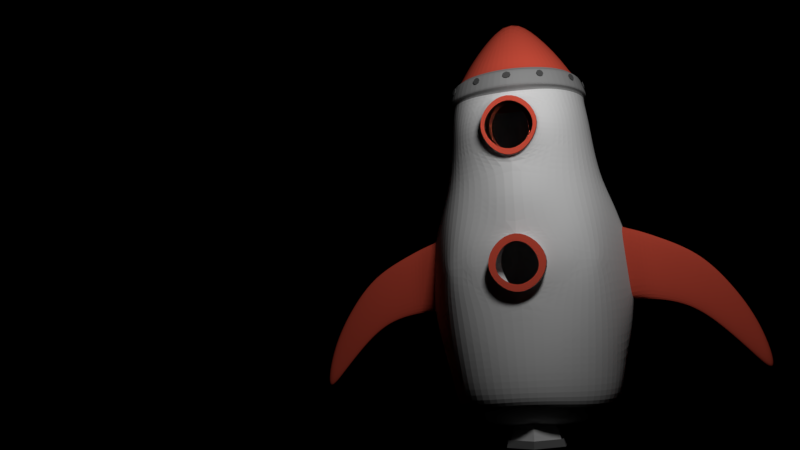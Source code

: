 # Source: Rocket.blend  (saved by Blender 2.78.0; exported with 4.5.12 LTS)
import bpy
from mathutils import Matrix  # noqa: F401  (used for matrix-valued properties, if any)

bpy.ops.wm.read_factory_settings(use_empty=True)
scene = bpy.context.scene
scene.name = 'Scene'

# ---- collections
col_collection_1 = bpy.data.collections.new('Collection 1'); scene.collection.children.link(col_collection_1)

# ---- materials (node trees are filled in below, after node groups)
mat_material_005 = bpy.data.materials.new('Material.005')
mat_material_005.alpha_threshold = 0.0
mat_material_005.roughness = 0.5
mat_material_006 = bpy.data.materials.new('Material.006')
mat_material_006.alpha_threshold = 0.0
mat_material_006.roughness = 0.5
mat_material_007 = bpy.data.materials.new('Material.007')
mat_material_007.alpha_threshold = 0.0
mat_material_007.roughness = 0.5
mat_material_001 = bpy.data.materials.new('Material.001')
mat_material_001.alpha_threshold = 0.0
mat_material_001.roughness = 0.5
mat_material_002 = bpy.data.materials.new('Material.002')
mat_material_002.alpha_threshold = 0.0
mat_material_002.roughness = 0.5
mat_material = bpy.data.materials.new('Material')
mat_material.alpha_threshold = 0.0
mat_material.roughness = 0.5
mat_material_003 = bpy.data.materials.new('Material.003')
mat_material_003.alpha_threshold = 0.0
mat_material_003.roughness = 0.5

# ---- material node trees
mat_material_005.use_nodes = True; mat_material_005.node_tree.nodes.clear()
_N = mat_material_005.node_tree.nodes; _L = mat_material_005.node_tree.links
n0 = _N.new('ShaderNodeOutputMaterial'); n0.name = 'Material Output'; n0.location = (300, 300)
n1 = _N.new('ShaderNodeBsdfDiffuse'); n1.name = 'Diffuse BSDF'; n1.location = (10, 300)
_L.new(n1.outputs[0], n0.inputs[0])
n0.is_active_output = True
mat_material_006.use_nodes = True; mat_material_006.node_tree.nodes.clear()
_N = mat_material_006.node_tree.nodes; _L = mat_material_006.node_tree.links
n0 = _N.new('ShaderNodeOutputMaterial'); n0.name = 'Material Output'; n0.location = (300, 300)
n1 = _N.new('ShaderNodeBsdfDiffuse'); n1.name = 'Diffuse BSDF'; n1.location = (10, 300)
n1.inputs[0].default_value = (0.8, 0.1025, 0.06025, 1.0)
_L.new(n1.outputs[0], n0.inputs[0])
n0.is_active_output = True
mat_material_007.use_nodes = True; mat_material_007.node_tree.nodes.clear()
_N = mat_material_007.node_tree.nodes; _L = mat_material_007.node_tree.links
n0 = _N.new('ShaderNodeBsdfGlass'); n0.name = 'Glass BSDF'; n0.location = (10, 300)
n0.distribution = 'BECKMANN'
n0.inputs[0].default_value = (0.8, 0.8, 0.8, 1.0)
n0.inputs[2].default_value = 1.45
n1 = _N.new('ShaderNodeLightPath'); n1.name = 'Light Path'; n1.location = (-197, 340)
n2 = _N.new('ShaderNodeOutputMaterial'); n2.name = 'Material Output'; n2.location = (300, 300)
n3 = _N.new('ShaderNodeMixShader'); n3.name = 'Mix Shader'; n3.location = (185, 240)
n4 = _N.new('ShaderNodeBsdfTranslucent'); n4.name = 'Translucent BSDF'; n4.location = (-23, 109)
_L.new(n1.outputs[1], n3.inputs[0])
_L.new(n0.outputs[0], n3.inputs[1])
_L.new(n4.outputs[0], n3.inputs[2])
_L.new(n3.outputs[0], n2.inputs[0])
n2.is_active_output = True
mat_material_001.use_nodes = True; mat_material_001.node_tree.nodes.clear()
_N = mat_material_001.node_tree.nodes; _L = mat_material_001.node_tree.links
n0 = _N.new('ShaderNodeOutputMaterial'); n0.name = 'Material Output'; n0.location = (300, 300)
n1 = _N.new('ShaderNodeBsdfDiffuse'); n1.name = 'Diffuse BSDF'; n1.location = (10, 300)
n1.inputs[0].default_value = (0.09084, 0.09084, 0.09084, 1.0)
_L.new(n1.outputs[0], n0.inputs[0])
n0.is_active_output = True
mat_material_002.use_nodes = True; mat_material_002.node_tree.nodes.clear()
_N = mat_material_002.node_tree.nodes; _L = mat_material_002.node_tree.links
n0 = _N.new('ShaderNodeOutputMaterial'); n0.name = 'Material Output'; n0.location = (300, 300)
n1 = _N.new('ShaderNodeBsdfDiffuse'); n1.name = 'Diffuse BSDF'; n1.location = (10, 300)
n1.inputs[0].default_value = (0.3264, 0.3264, 0.3264, 1.0)
_L.new(n1.outputs[0], n0.inputs[0])
n0.is_active_output = True
mat_material.use_nodes = True; mat_material.node_tree.nodes.clear()
_N = mat_material.node_tree.nodes; _L = mat_material.node_tree.links
n0 = _N.new('ShaderNodeOutputMaterial'); n0.name = 'Material Output'; n0.location = (300, 300)
n1 = _N.new('ShaderNodeBsdfDiffuse'); n1.name = 'Diffuse BSDF'; n1.location = (10, 300)
n1.inputs[0].default_value = (0.196, 0.196, 0.196, 1.0)
_L.new(n1.outputs[0], n0.inputs[0])
n0.is_active_output = True
mat_material_003.use_nodes = True; mat_material_003.node_tree.nodes.clear()
_N = mat_material_003.node_tree.nodes; _L = mat_material_003.node_tree.links
n0 = _N.new('ShaderNodeOutputMaterial'); n0.name = 'Material Output'; n0.location = (300, 300)
n1 = _N.new('ShaderNodeEmission'); n1.name = 'Emission'; n1.location = (10, 300)
n1.inputs[0].default_value = (0.8, 0.8, 0.8, 1.0)
n1.inputs[1].default_value = 66.9
_L.new(n1.outputs[0], n0.inputs[0])
n0.is_active_output = True

# ---- world
world_world = bpy.data.worlds.new('World'); scene.world = world_world
world_world.color = (0.0, 0.0, 0.0)
world_world.use_sun_shadow = False
world_world.sun_shadow_jitter_overblur = 0.0
world_world.cycles.sampling_method = 'MANUAL'

# ---- cameras
cam_camera = bpy.data.cameras.new('Camera')
cam_camera.clip_end = 100.0
cam_camera.lens = 35.0
cam_camera.sensor_width = 32.0
cam_camera.sensor_height = 18.0
cam_camera.ortho_scale = 7.314
cam_camera.dof.focus_distance = 0.0

# ---- meshes
me_circle_004 = bpy.data.meshes.new('Circle.004')
me_circle_004.from_pydata([(-0.6608, 0.1187, 3.627), (-0.6929, 0.1332, 3.609), (-0.7076, 0.1313, 3.572), (-0.6962, 0.114, 3.539), (-0.6655, 0.09146, 3.527), (-0.6334, 0.0769, 3.546), (-0.6188, 0.07883, 3.582), (-0.6301, 0.09613, 3.616), (-0.6852, 0.1455, 3.605), (-0.6532, 0.131, 3.624), (-0.6999, 0.1436, 3.569), (-0.6885, 0.1263, 3.535), (-0.6578, 0.1038, 3.524), (-0.6257, 0.08919, 3.542), (-0.6111, 0.09112, 3.579), (-0.6224, 0.1084, 3.613), (-0.2372, 1.737, 4.105), (-0.7333, 1.451, 4.105), (-0.7333, 0.8777, 4.105), (-0.2372, 0.5913, 4.105), (0.2589, 0.8777, 4.105), (0.2589, 1.451, 4.105), (-0.2512, 1.856, 3.934), (-0.8703, 1.498, 3.934), (-0.8703, 0.7835, 3.934), (-0.2512, 0.4261, 3.934), (0.368, 0.7835, 3.934), (0.368, 1.498, 3.934), (-0.9035, 1.518, 3.477), (-0.2512, 1.894, 3.477), (-0.9035, 0.7644, 3.477), (-0.2512, 0.3878, 3.477), (0.4011, 0.7644, 3.477), (0.4011, 1.518, 3.477), (-0.9375, 0.7448, 3.661), (-0.9375, 1.537, 3.661), (0.4351, 1.537, 3.661), (0.4351, 0.7448, 3.661), (-0.2512, 0.3485, 3.661), (-0.2512, 1.933, 3.661), (-1.052, 1.603, 3.468), (-0.2512, 2.066, 3.468), (-1.052, 0.6787, 3.468), (-0.2512, 0.2163, 3.468), (0.5496, 0.6787, 3.468), (0.5496, 1.603, 3.468), (-1.002, 0.7073, 3.67), (0.5, 1.575, 3.67), (-0.2512, 0.2736, 3.67), (-1.002, 1.575, 3.67), (0.5, 0.7073, 3.67), (-0.2512, 2.008, 3.67), (-1.033, 0.7819, 3.631), (-1.034, 0.8171, 3.613), (-1.042, 0.8294, 3.576), (-1.053, 0.8115, 3.543), (-1.059, 0.774, 3.532), (-1.058, 0.7388, 3.55), (-1.049, 0.7265, 3.587), (-1.039, 0.7444, 3.62), (-1.019, 0.8157, 3.61), (-1.018, 0.7805, 3.628), (-1.028, 0.828, 3.573), (-1.038, 0.8101, 3.539), (-1.045, 0.7726, 3.528), (-1.043, 0.7374, 3.546), (-1.035, 0.7251, 3.583), (-1.025, 0.743, 3.617), (0.1757, 0.1308, 3.636), (0.1492, 0.1075, 3.618), (0.145, 0.09335, 3.581), (0.1654, 0.09661, 3.548), (0.1986, 0.1154, 3.537), (0.225, 0.1387, 3.555), (0.2293, 0.1528, 3.592), (0.2088, 0.1496, 3.625), (0.1412, 0.1196, 3.615), (0.1676, 0.1428, 3.633), (0.1369, 0.1054, 3.578), (0.1574, 0.1087, 3.544), (0.1905, 0.1274, 3.533), (0.217, 0.1507, 3.551), (0.2212, 0.1649, 3.588), (0.2008, 0.1616, 3.622), (0.5324, 0.788, 3.62), (0.5361, 0.7529, 3.602), (0.5451, 0.7412, 3.565), (0.5543, 0.7598, 3.531), (0.5583, 0.7977, 3.52), (0.5547, 0.8327, 3.538), (0.5456, 0.8444, 3.575), (0.5364, 0.8259, 3.609), (0.5216, 0.7533, 3.598), (0.518, 0.7884, 3.616), (0.5306, 0.7417, 3.561), (0.5399, 0.7602, 3.527), (0.5438, 0.7981, 3.516), (0.5402, 0.8331, 3.534), (0.5311, 0.8448, 3.571), (0.5219, 0.8263, 3.605), (0.1419, 1.457, 3.625), (0.1741, 1.442, 3.607), (0.1887, 1.444, 3.57), (0.1773, 1.461, 3.537), (0.1465, 1.484, 3.526), (0.1143, 1.498, 3.544), (0.09966, 1.496, 3.581), (0.1111, 1.479, 3.614), (0.1665, 1.43, 3.604), (0.1343, 1.444, 3.622), (0.1811, 1.432, 3.567), (0.1697, 1.449, 3.533), (0.1388, 1.472, 3.522), (0.1067, 1.486, 3.54), (0.09204, 1.484, 3.577), (0.1035, 1.467, 3.611), (-0.6396, 1.462, 3.625), (-0.6123, 1.484, 3.607), (-0.6075, 1.498, 3.57), (-0.628, 1.496, 3.537), (-0.6619, 1.478, 3.526), (-0.6892, 1.456, 3.544), (-0.694, 1.442, 3.581), (-0.6735, 1.445, 3.614), (-0.6047, 1.472, 3.604), (-0.632, 1.45, 3.622), (-0.5999, 1.486, 3.567), (-0.6205, 1.484, 3.533), (-0.6543, 1.466, 3.522), (-0.6817, 1.444, 3.54), (-0.6865, 1.43, 3.577), (-0.6659, 1.432, 3.611), (0.297, -1.34, 3.627), (0.2649, -1.325, 3.609), (0.2503, -1.327, 3.572), (0.2616, -1.344, 3.539), (0.2923, -1.367, 3.527), (0.3244, -1.381, 3.546), (0.3391, -1.379, 3.582), (0.3277, -1.362, 3.616), (0.2726, -1.313, 3.605), (0.3047, -1.327, 3.624), (0.258, -1.315, 3.569), (0.2693, -1.332, 3.535), (0.3, -1.354, 3.524), (0.3321, -1.369, 3.542), (0.3468, -1.367, 3.579), (0.3354, -1.35, 3.613), (0.6478, 0.2432, 4.105), (0.1517, -0.04321, 4.105), (0.1517, -0.616, 4.105), (0.6478, -0.9025, 4.105), (1.144, -0.616, 4.105), (1.144, -0.04321, 4.105), (0.6338, 0.3621, 3.934), (0.0147, 0.004671, 3.934), (0.0147, -0.7102, 3.934), (0.6338, -1.068, 3.934), (1.253, -0.7102, 3.934), (1.253, 0.004671, 3.934), (-0.01847, 0.02382, 3.477), (0.6338, 0.4004, 3.477), (-0.01847, -0.7294, 3.477), (0.6338, -1.106, 3.477), (1.286, -0.7294, 3.477), (1.286, 0.02382, 3.477), (-0.05249, -0.749, 3.661), (-0.05249, 0.04346, 3.661), (1.32, 0.04346, 3.661), (1.32, -0.749, 3.661), (0.6338, -1.145, 3.661), (0.6338, 0.4397, 3.661), (-0.167, 0.1096, 3.468), (0.6338, 0.5719, 3.468), (-0.167, -0.8151, 3.468), (0.6338, -1.277, 3.468), (1.435, -0.8151, 3.468), (1.435, 0.1096, 3.468), (-0.1174, -0.7865, 3.67), (1.385, 0.08093, 3.67), (0.6338, -1.22, 3.67), (-0.1174, 0.08093, 3.67), (1.385, -0.7865, 3.67), (0.6338, 0.5146, 3.67), (-0.07469, -0.6763, 3.631), (-0.07596, -0.6411, 3.613), (-0.08422, -0.6288, 3.576), (-0.09465, -0.6467, 3.543), (-0.1011, -0.6842, 3.532), (-0.09987, -0.7194, 3.55), (-0.0916, -0.7317, 3.587), (-0.08118, -0.7138, 3.62), (-0.06153, -0.6425, 3.61), (-0.06027, -0.6777, 3.628), (-0.06979, -0.6302, 3.573), (-0.08022, -0.6481, 3.539), (-0.0867, -0.6856, 3.528), (-0.08544, -0.7208, 3.546), (-0.07718, -0.7331, 3.583), (-0.06675, -0.7152, 3.617), (1.134, -1.327, 3.636), (1.107, -1.351, 3.618), (1.103, -1.365, 3.581), (1.123, -1.362, 3.548), (1.156, -1.343, 3.537), (1.183, -1.32, 3.555), (1.187, -1.305, 3.592), (1.167, -1.309, 3.625), (1.099, -1.339, 3.615), (1.125, -1.315, 3.633), (1.095, -1.353, 3.578), (1.115, -1.35, 3.544), (1.148, -1.331, 3.533), (1.175, -1.307, 3.551), (1.179, -1.293, 3.588), (1.159, -1.297, 3.622), (1.49, -0.6702, 3.62), (1.494, -0.7053, 3.602), (1.503, -0.717, 3.565), (1.512, -0.6984, 3.531), (1.516, -0.6606, 3.52), (1.513, -0.6255, 3.538), (1.503, -0.6138, 3.575), (1.494, -0.6324, 3.609), (1.479, -0.7049, 3.598), (1.476, -0.6698, 3.616), (1.489, -0.7165, 3.561), (1.498, -0.698, 3.527), (1.502, -0.6601, 3.516), (1.498, -0.6251, 3.534), (1.489, -0.6134, 3.571), (1.48, -0.6319, 3.605), (1.1, -0.001584, 3.625), (1.132, -0.01599, 3.607), (1.147, -0.01398, 3.57), (1.135, 0.003259, 3.537), (1.104, 0.02564, 3.526), (1.072, 0.04004, 3.544), (1.058, 0.03804, 3.581), (1.069, 0.0208, 3.614), (1.124, -0.02832, 3.604), (1.092, -0.01391, 3.622), (1.139, -0.02631, 3.567), (1.128, -0.009069, 3.533), (1.097, 0.01331, 3.522), (1.065, 0.02772, 3.54), (1.05, 0.02571, 3.577), (1.061, 0.008467, 3.611), (0.3182, 0.003888, 3.625), (0.3456, 0.02612, 3.607), (0.3504, 0.04011, 3.57), (0.3298, 0.03765, 3.537), (0.296, 0.02019, 3.526), (0.2686, -0.002044, 3.544), (0.2638, -0.01603, 3.581), (0.2844, -0.01357, 3.614), (0.3531, 0.01377, 3.604), (0.3258, -0.008465, 3.622), (0.3579, 0.02776, 3.567), (0.3374, 0.0253, 3.533), (0.3035, 0.007839, 3.522), (0.2762, -0.0144, 3.54), (0.2714, -0.02838, 3.577), (0.292, -0.02593, 3.611), (-1.118, 0.2432, 4.105), (-1.614, -0.04321, 4.105), (-1.614, -0.616, 4.105), (-1.118, -0.9025, 4.105), (-0.622, -0.616, 4.105), (-0.622, -0.04321, 4.105), (-1.132, 0.3621, 3.934), (-1.751, 0.004671, 3.934), (-1.751, -0.7102, 3.934), (-1.132, -1.068, 3.934), (-0.5129, -0.7102, 3.934), (-0.5129, 0.004671, 3.934), (-1.784, 0.02382, 3.477), (-1.132, 0.4004, 3.477), (-1.784, -0.7294, 3.477), (-1.132, -1.106, 3.477), (-0.4797, -0.7294, 3.477), (-0.4797, 0.02382, 3.477), (-1.818, -0.749, 3.661), (-1.818, 0.04346, 3.661), (-0.4457, 0.04346, 3.661), (-0.4457, -0.749, 3.661), (-1.132, -1.145, 3.661), (-1.132, 0.4397, 3.661), (-1.933, 0.1096, 3.468), (-1.132, 0.5719, 3.468), (-1.933, -0.8151, 3.468), (-1.132, -1.277, 3.468), (-0.3312, -0.8151, 3.468), (-0.3312, 0.1096, 3.468), (-1.883, -0.7865, 3.67), (-0.3808, 0.08093, 3.67), (-1.132, -1.22, 3.67), (-1.883, 0.08093, 3.67), (-0.3808, -0.7865, 3.67), (-1.132, 0.5146, 3.67)], [], [(1, 0, 7, 6, 5, 4, 3, 2), (8, 10, 11, 12, 13, 14, 15, 9), (7, 0, 9, 15), (5, 6, 14, 13), (3, 4, 12, 11), (1, 2, 10, 8), (6, 7, 15, 14), (4, 5, 13, 12), (2, 3, 11, 10), (0, 1, 8, 9), (17, 16, 21, 20, 19, 18), (33, 32, 44, 45), (21, 16, 22, 27), (19, 20, 26, 25), (17, 18, 24, 23), (20, 21, 27, 26), (18, 19, 25, 24), (16, 17, 23, 22), (25, 26, 37, 38), (34, 38, 48, 46), (28, 29, 41, 40), (39, 35, 49, 51), (32, 31, 43, 44), (35, 34, 46, 49), (27, 22, 39, 36), (22, 23, 35, 39), (24, 25, 38, 34), (26, 27, 36, 37), (23, 24, 34, 35), (49, 46, 42, 40), (50, 47, 45, 44), (46, 48, 43, 42), (51, 49, 40, 41), (47, 51, 41, 45), (48, 50, 44, 43), (30, 28, 40, 42), (38, 37, 50, 48), (37, 36, 47, 50), (29, 33, 45, 41), (31, 30, 42, 43), (36, 39, 51, 47), (53, 52, 59, 58, 57, 56, 55, 54), (60, 62, 63, 64, 65, 66, 67, 61), (59, 52, 61, 67), (57, 58, 66, 65), (55, 56, 64, 63), (53, 54, 62, 60), (58, 59, 67, 66), (56, 57, 65, 64), (54, 55, 63, 62), (52, 53, 60, 61), (69, 68, 75, 74, 73, 72, 71, 70), (76, 78, 79, 80, 81, 82, 83, 77), (75, 68, 77, 83), (73, 74, 82, 81), (71, 72, 80, 79), (69, 70, 78, 76), (74, 75, 83, 82), (72, 73, 81, 80), (70, 71, 79, 78), (68, 69, 76, 77), (85, 84, 91, 90, 89, 88, 87, 86), (92, 94, 95, 96, 97, 98, 99, 93), (91, 84, 93, 99), (89, 90, 98, 97), (87, 88, 96, 95), (85, 86, 94, 92), (90, 91, 99, 98), (88, 89, 97, 96), (86, 87, 95, 94), (84, 85, 92, 93), (101, 100, 107, 106, 105, 104, 103, 102), (108, 110, 111, 112, 113, 114, 115, 109), (107, 100, 109, 115), (105, 106, 114, 113), (103, 104, 112, 111), (101, 102, 110, 108), (106, 107, 115, 114), (104, 105, 113, 112), (102, 103, 111, 110), (100, 101, 108, 109), (117, 116, 123, 122, 121, 120, 119, 118), (124, 126, 127, 128, 129, 130, 131, 125), (123, 116, 125, 131), (121, 122, 130, 129), (119, 120, 128, 127), (117, 118, 126, 124), (122, 123, 131, 130), (120, 121, 129, 128), (118, 119, 127, 126), (116, 117, 124, 125), (133, 132, 139, 138, 137, 136, 135, 134), (140, 142, 143, 144, 145, 146, 147, 141), (139, 132, 141, 147), (137, 138, 146, 145), (135, 136, 144, 143), (133, 134, 142, 140), (138, 139, 147, 146), (136, 137, 145, 144), (134, 135, 143, 142), (132, 133, 140, 141), (149, 148, 153, 152, 151, 150), (165, 164, 176, 177), (153, 148, 154, 159), (151, 152, 158, 157), (149, 150, 156, 155), (152, 153, 159, 158), (150, 151, 157, 156), (148, 149, 155, 154), (157, 158, 169, 170), (166, 170, 180, 178), (160, 161, 173, 172), (171, 167, 181, 183), (164, 163, 175, 176), (167, 166, 178, 181), (159, 154, 171, 168), (154, 155, 167, 171), (156, 157, 170, 166), (158, 159, 168, 169), (155, 156, 166, 167), (181, 178, 174, 172), (182, 179, 177, 176), (178, 180, 175, 174), (183, 181, 172, 173), (179, 183, 173, 177), (180, 182, 176, 175), (162, 160, 172, 174), (170, 169, 182, 180), (169, 168, 179, 182), (161, 165, 177, 173), (163, 162, 174, 175), (168, 171, 183, 179), (185, 184, 191, 190, 189, 188, 187, 186), (192, 194, 195, 196, 197, 198, 199, 193), (191, 184, 193, 199), (189, 190, 198, 197), (187, 188, 196, 195), (185, 186, 194, 192), (190, 191, 199, 198), (188, 189, 197, 196), (186, 187, 195, 194), (184, 185, 192, 193), (201, 200, 207, 206, 205, 204, 203, 202), (208, 210, 211, 212, 213, 214, 215, 209), (207, 200, 209, 215), (205, 206, 214, 213), (203, 204, 212, 211), (201, 202, 210, 208), (206, 207, 215, 214), (204, 205, 213, 212), (202, 203, 211, 210), (200, 201, 208, 209), (217, 216, 223, 222, 221, 220, 219, 218), (224, 226, 227, 228, 229, 230, 231, 225), (223, 216, 225, 231), (221, 222, 230, 229), (219, 220, 228, 227), (217, 218, 226, 224), (222, 223, 231, 230), (220, 221, 229, 228), (218, 219, 227, 226), (216, 217, 224, 225), (233, 232, 239, 238, 237, 236, 235, 234), (240, 242, 243, 244, 245, 246, 247, 241), (239, 232, 241, 247), (237, 238, 246, 245), (235, 236, 244, 243), (233, 234, 242, 240), (238, 239, 247, 246), (236, 237, 245, 244), (234, 235, 243, 242), (232, 233, 240, 241), (249, 248, 255, 254, 253, 252, 251, 250), (256, 258, 259, 260, 261, 262, 263, 257), (255, 248, 257, 263), (253, 254, 262, 261), (251, 252, 260, 259), (249, 250, 258, 256), (254, 255, 263, 262), (252, 253, 261, 260), (250, 251, 259, 258), (248, 249, 256, 257), (265, 264, 269, 268, 267, 266), (281, 280, 292, 293), (269, 264, 270, 275), (267, 268, 274, 273), (265, 266, 272, 271), (268, 269, 275, 274), (266, 267, 273, 272), (264, 265, 271, 270), (273, 274, 285, 286), (282, 286, 296, 294), (276, 277, 289, 288), (287, 283, 297, 299), (280, 279, 291, 292), (283, 282, 294, 297), (275, 270, 287, 284), (270, 271, 283, 287), (272, 273, 286, 282), (274, 275, 284, 285), (271, 272, 282, 283), (297, 294, 290, 288), (298, 295, 293, 292), (294, 296, 291, 290), (299, 297, 288, 289), (295, 299, 289, 293), (296, 298, 292, 291), (278, 276, 288, 290), (286, 285, 298, 296), (285, 284, 295, 298), (277, 281, 293, 289), (279, 278, 290, 291), (284, 287, 299, 295)])
me_circle_004.polygons.foreach_set('material_index', [3, 3, 3, 3, 3, 3, 3, 3, 3, 3, 0, 5, 0, 0, 0, 0, 0, 0, 0, 5, 5, 5, 5, 5, 0, 0, 0, 0, 0, 5, 5, 5, 5, 5, 5, 5, 5, 5, 5, 5, 5, 3, 3, 3, 3, 3, 3, 3, 3, 3, 3, 3, 3, 3, 3, 3, 3, 3, 3, 3, 3, 3, 3, 3, 3, 3, 3, 3, 3, 3, 3, 3, 3, 3, 3, 3, 3, 3, 3, 3, 3, 3, 3, 3, 3, 3, 3, 3, 3, 3, 3, 3, 3, 3, 3, 3, 3, 3, 3, 3, 3, 0, 5, 0, 0, 0, 0, 0, 0, 0, 5, 5, 5, 5, 5, 0, 0, 0, 0, 0, 5, 5, 5, 5, 5, 5, 5, 5, 5, 5, 5, 5, 3, 3, 3, 3, 3, 3, 3, 3, 3, 3, 3, 3, 3, 3, 3, 3, 3, 3, 3, 3, 3, 3, 3, 3, 3, 3, 3, 3, 3, 3, 3, 3, 3, 3, 3, 3, 3, 3, 3, 3, 3, 3, 3, 3, 3, 3, 3, 3, 3, 3, 0, 5, 0, 0, 0, 0, 0, 0, 0, 5, 5, 5, 5, 5, 0, 0, 0, 0, 0, 5, 5, 5, 5, 5, 5, 5, 5, 5, 5, 5, 5])
_k = {(0, 1): 1.0, (1, 2): 1.0, (2, 3): 1.0, (3, 4): 1.0, (4, 5): 1.0, (5, 6): 1.0, (6, 7): 1.0, (0, 7): 1.0, (8, 9): 1.0, (8, 10): 1.0, (10, 11): 1.0, (11, 12): 1.0, (12, 13): 1.0, (13, 14): 1.0, (14, 15): 1.0, (9, 15): 1.0, (0, 9): 1.0, (7, 15): 1.0, (6, 14): 1.0, (5, 13): 1.0, (4, 12): 1.0, (3, 11): 1.0, (2, 10): 1.0, (1, 8): 1.0, (52, 53): 1.0, (53, 54): 1.0, (54, 55): 1.0, (55, 56): 1.0, (56, 57): 1.0, (57, 58): 1.0, (58, 59): 1.0, (52, 59): 1.0, (60, 61): 1.0, (60, 62): 1.0, (62, 63): 1.0, (63, 64): 1.0, (64, 65): 1.0, (65, 66): 1.0, (66, 67): 1.0, (61, 67): 1.0, (52, 61): 1.0, (59, 67): 1.0, (58, 66): 1.0, (57, 65): 1.0, (56, 64): 1.0, (55, 63): 1.0, (54, 62): 1.0, (53, 60): 1.0, (68, 69): 1.0, (69, 70): 1.0, (70, 71): 1.0, (71, 72): 1.0, (72, 73): 1.0, (73, 74): 1.0, (74, 75): 1.0, (68, 75): 1.0, (76, 77): 1.0, (76, 78): 1.0, (78, 79): 1.0, (79, 80): 1.0, (80, 81): 1.0, (81, 82): 1.0, (82, 83): 1.0, (77, 83): 1.0, (68, 77): 1.0, (75, 83): 1.0, (74, 82): 1.0, (73, 81): 1.0, (72, 80): 1.0, (71, 79): 1.0, (70, 78): 1.0, (69, 76): 1.0, (84, 85): 1.0, (85, 86): 1.0, (86, 87): 1.0, (87, 88): 1.0, (88, 89): 1.0, (89, 90): 1.0, (90, 91): 1.0, (84, 91): 1.0, (92, 93): 1.0, (92, 94): 1.0, (94, 95): 1.0, (95, 96): 1.0, (96, 97): 1.0, (97, 98): 1.0, (98, 99): 1.0, (93, 99): 1.0, (84, 93): 1.0, (91, 99): 1.0, (90, 98): 1.0, (89, 97): 1.0, (88, 96): 1.0, (87, 95): 1.0, (86, 94): 1.0, (85, 92): 1.0, (100, 101): 1.0, (101, 102): 1.0, (102, 103): 1.0, (103, 104): 1.0, (104, 105): 1.0, (105, 106): 1.0, (106, 107): 1.0, (100, 107): 1.0, (108, 109): 1.0, (108, 110): 1.0, (110, 111): 1.0, (111, 112): 1.0, (112, 113): 1.0, (113, 114): 1.0, (114, 115): 1.0, (109, 115): 1.0, (100, 109): 1.0, (107, 115): 1.0, (106, 114): 1.0, (105, 113): 1.0, (104, 112): 1.0, (103, 111): 1.0, (102, 110): 1.0, (101, 108): 1.0, (116, 117): 1.0, (117, 118): 1.0, (118, 119): 1.0, (119, 120): 1.0, (120, 121): 1.0, (121, 122): 1.0, (122, 123): 1.0, (116, 123): 1.0, (124, 125): 1.0, (124, 126): 1.0, (126, 127): 1.0, (127, 128): 1.0, (128, 129): 1.0, (129, 130): 1.0, (130, 131): 1.0, (125, 131): 1.0, (116, 125): 1.0, (123, 131): 1.0, (122, 130): 1.0, (121, 129): 1.0, (120, 128): 1.0, (119, 127): 1.0, (118, 126): 1.0, (117, 124): 1.0, (132, 133): 1.0, (133, 134): 1.0, (134, 135): 1.0, (135, 136): 1.0, (136, 137): 1.0, (137, 138): 1.0, (138, 139): 1.0, (132, 139): 1.0, (140, 141): 1.0, (140, 142): 1.0, (142, 143): 1.0, (143, 144): 1.0, (144, 145): 1.0, (145, 146): 1.0, (146, 147): 1.0, (141, 147): 1.0, (132, 141): 1.0, (139, 147): 1.0, (138, 146): 1.0, (137, 145): 1.0, (136, 144): 1.0, (135, 143): 1.0, (134, 142): 1.0, (133, 140): 1.0, (184, 185): 1.0, (185, 186): 1.0, (186, 187): 1.0, (187, 188): 1.0, (188, 189): 1.0, (189, 190): 1.0, (190, 191): 1.0, (184, 191): 1.0, (192, 193): 1.0, (192, 194): 1.0, (194, 195): 1.0, (195, 196): 1.0, (196, 197): 1.0, (197, 198): 1.0, (198, 199): 1.0, (193, 199): 1.0, (184, 193): 1.0, (191, 199): 1.0, (190, 198): 1.0, (189, 197): 1.0, (188, 196): 1.0, (187, 195): 1.0, (186, 194): 1.0, (185, 192): 1.0, (200, 201): 1.0, (201, 202): 1.0, (202, 203): 1.0, (203, 204): 1.0, (204, 205): 1.0, (205, 206): 1.0, (206, 207): 1.0, (200, 207): 1.0, (208, 209): 1.0, (208, 210): 1.0, (210, 211): 1.0, (211, 212): 1.0, (212, 213): 1.0, (213, 214): 1.0, (214, 215): 1.0, (209, 215): 1.0, (200, 209): 1.0, (207, 215): 1.0, (206, 214): 1.0, (205, 213): 1.0, (204, 212): 1.0, (203, 211): 1.0, (202, 210): 1.0, (201, 208): 1.0, (216, 217): 1.0, (217, 218): 1.0, (218, 219): 1.0, (219, 220): 1.0, (220, 221): 1.0, (221, 222): 1.0, (222, 223): 1.0, (216, 223): 1.0, (224, 225): 1.0, (224, 226): 1.0, (226, 227): 1.0, (227, 228): 1.0, (228, 229): 1.0, (229, 230): 1.0, (230, 231): 1.0, (225, 231): 1.0, (216, 225): 1.0, (223, 231): 1.0, (222, 230): 1.0, (221, 229): 1.0, (220, 228): 1.0, (219, 227): 1.0, (218, 226): 1.0, (217, 224): 1.0, (232, 233): 1.0, (233, 234): 1.0, (234, 235): 1.0, (235, 236): 1.0, (236, 237): 1.0, (237, 238): 1.0, (238, 239): 1.0, (232, 239): 1.0, (240, 241): 1.0, (240, 242): 1.0, (242, 243): 1.0, (243, 244): 1.0, (244, 245): 1.0, (245, 246): 1.0, (246, 247): 1.0, (241, 247): 1.0, (232, 241): 1.0, (239, 247): 1.0, (238, 246): 1.0, (237, 245): 1.0, (236, 244): 1.0, (235, 243): 1.0, (234, 242): 1.0, (233, 240): 1.0, (248, 249): 1.0, (249, 250): 1.0, (250, 251): 1.0, (251, 252): 1.0, (252, 253): 1.0, (253, 254): 1.0, (254, 255): 1.0, (248, 255): 1.0, (256, 257): 1.0, (256, 258): 1.0, (258, 259): 1.0, (259, 260): 1.0, (260, 261): 1.0, (261, 262): 1.0, (262, 263): 1.0, (257, 263): 1.0, (248, 257): 1.0, (255, 263): 1.0, (254, 262): 1.0, (253, 261): 1.0, (252, 260): 1.0, (251, 259): 1.0, (250, 258): 1.0, (249, 256): 1.0}
me_circle_004.attributes.new('crease_edge', 'FLOAT', 'EDGE').data.foreach_set('value', [_k.get((min(e.vertices), max(e.vertices)), 0.0) for e in me_circle_004.edges])
me_circle_004.materials.append(mat_material_005)
me_circle_004.materials.append(mat_material_006)
me_circle_004.materials.append(mat_material_007)
me_circle_004.materials.append(mat_material_001)
me_circle_004.materials.append(mat_material_002)
me_circle_004.materials.append(mat_material)
me_circle_004.materials.append(None)
me_circle_004.use_remesh_preserve_volume = False
me_circle_004.use_remesh_preserve_attributes = False
me_circle_004.use_mirror_vertex_groups = False
me_circle_004.update()
me_circle_002 = bpy.data.meshes.new('Circle.002')
me_circle_002.from_pydata([], [], [])
me_circle_002.use_remesh_preserve_volume = False
me_circle_002.use_remesh_preserve_attributes = False
me_circle_002.use_mirror_vertex_groups = False
me_circle_002.update()
me_plane = bpy.data.meshes.new('Plane')
me_plane.from_pydata([(-1.0, -1.0, 0.0), (1.0, -1.0, 0.0), (-1.0, 1.0, 0.0), (1.0, 1.0, 0.0)], [], [(0, 1, 3, 2)])
me_plane.materials.append(mat_material_003)
me_plane.use_remesh_preserve_volume = False
me_plane.use_remesh_preserve_attributes = False
me_plane.use_mirror_vertex_groups = False
me_plane.update()
me_circle_001 = bpy.data.meshes.new('Circle.001')
me_circle_001.from_pydata([(-0.8831, -0.1269, 4.33), (-0.3715, 1.108, 4.33), (-0.3715, -0.6385, 4.33), (-0.8831, 0.5966, 4.33), (-1.471, -0.3702, 3.063), (-0.6148, 1.664, 3.063), (-0.6148, -1.226, 3.063), (-1.471, 0.84, 3.063), (-1.782, 0.9688, 0.4199), (-0.7437, -1.537, 0.4199), (-1.782, -0.4991, 0.4199), (-0.995, 1.995, 0.4199), (-0.8263, 2.147, -1.134), (-1.946, -0.6286, -1.134), (-1.946, 1.109, -1.134), (-0.8263, -1.736, -1.134), (-2.062, 1.413, -3.261), (-0.914, -1.948, -3.261), (-1.179, 2.238, -3.931), (-2.123, -0.7632, -3.261), (-2.119, 1.181, -5.701), (-0.8978, -1.909, -5.701), (-0.8978, 2.279, -5.701), (-2.119, -0.7001, -5.701), (-2.429, 0.2569, -3.261), (-2.283, 0.2495, -1.396), (-2.47, 0.2495, -5.334), (-0.8123, -1.703, -7.536), (-1.947, 1.037, -7.556), (-1.947, -0.5677, -7.556), (-0.8123, 2.172, -7.536), (-0.9508, 1.857, 1.849), (-1.675, -0.4548, 1.849), (-0.6994, -1.43, 1.849), (-1.675, 0.9246, 1.849), (-1.152, 2.212, -2.591), (-1.131, 1.349, 3.063), (-0.0002371, 1.774, 3.063), (-1.131, -0.8867, 3.063), (-1.596, 0.2349, 3.063), (-0.5228, 1.466, 3.657), (-1.248, 0.7479, 3.657), (-1.248, -0.2782, 3.657), (-0.5228, -1.004, 3.657), (-0.6672, -1.352, 2.483), (-1.597, -0.4226, 2.483), (-1.597, 0.8924, 2.483), (-0.0002371, 1.002, 4.686), (-0.73, 1.772, 2.483), (-0.0002371, -0.5325, 4.686), (-0.7771, 0.2349, 4.686), (-0.5524, -0.3078, 4.686), (-0.5524, 0.7775, 4.686), (-0.0002371, -1.351, 3.063), (-0.7754, -1.614, -0.3524), (-1.849, -0.5425, -0.3524), (-1.849, 1.015, -0.3524), (-0.8382, 2.066, -0.3524), (-1.433, 1.592, 0.4199), (-1.818, 0.2349, 1.849), (-1.37, -1.126, 0.4199), (-0.0002371, -1.573, 1.849), (-0.5124, 2.099, 2.703), (-0.8784, -1.862, -2.059), (-2.046, -0.7159, -2.059), (-0.9379, 2.206, -1.892), (-0.0002371, 2.516, -1.134), (-1.514, 1.748, -1.134), (-2.182, -0.02424, -1.2), (-1.514, -1.29, -1.134), (-0.0002371, -1.906, -1.134), (-0.9236, -1.971, -4.541), (-2.155, -0.7611, -4.541), (-0.9898, 2.271, -4.708), (-1.733, 1.948, -3.763), (-2.448, -0.06277, -3.29), (-1.668, -1.465, -3.261), (-0.0002371, -2.136, -3.261), (-0.7561, 2.408, -2.04), (-0.8547, -1.805, -6.695), (-2.041, -0.6218, -6.715), (-2.041, 1.094, -6.715), (-0.8547, 2.25, -6.695), (-1.647, 1.87, -5.701), (-2.374, -0.04213, -5.609), (-1.647, -1.423, -5.701), (-0.0002371, -2.093, -5.701), (-0.0002371, 2.413, -5.701), (-1.497, 1.722, -7.536), (-1.497, -1.253, -7.536), (-2.436, 0.6006, -3.29), (-2.374, 0.533, -5.609), (-2.14, 1.29, -4.541), (-2.031, 1.244, -2.059), (-2.441, 0.2539, -2.135), (-2.182, 0.5151, -1.2), (-2.556, 0.2539, -4.486), (-0.0002371, 2.339, -7.536), (-2.114, 0.2349, -7.556), (-0.0002371, -1.869, -7.536), (-1.351, 1.502, 1.849), (-1.934, 0.2349, 0.4199), (-1.288, -1.044, 1.849), (-0.0002371, -1.689, 0.4199), (-0.5124, 2.288, 1.275), (-1.099, 1.928, 1.161), (-1.728, -0.4769, 1.161), (-0.7215, -1.484, 1.161), (-1.728, 0.9467, 1.161), (-1.699, 1.914, -2.758), (-0.6921, 2.405, -3.18), (-1.291, 2.208, -3.261), (-1.228, -0.9838, 2.483), (-1.733, 0.2349, 2.483), (-1.244, 1.441, 2.483), (-0.9381, 1.161, 3.701), (-1.323, 0.2349, 3.701), (-0.9381, -0.6934, 3.701), (-1.427, -1.187, -0.3524), (-2.069, 0.2377, -0.4556), (-1.442, 1.653, -0.3524), (-1.605, -1.396, -2.059), (-2.371, -0.01448, -2.089), (-1.612, 1.845, -1.933), (-1.688, -1.48, -4.541), (-2.493, -0.02122, -4.517), (-1.705, 1.925, -4.666), (-1.574, -1.334, -6.71), (-2.286, 0.2377, -6.599), (-1.574, 1.798, -6.71), (-2.491, 0.5321, -4.517), (-2.368, 0.5254, -2.089), (-1.423, 1.548, 1.161), (-1.876, 0.2349, 1.161), (-1.329, -1.085, 1.161), (-0.7637, 2.198, 2.016), (-0.9356, 2.373, -2.499), (-0.0002371, 0.2349, 5.755), (-0.0002371, -1.489, 2.483), (-0.0002371, 2.048, 3.034), (-0.0002371, 1.536, 3.701), (-0.0002371, -1.078, 3.701), (-0.0002371, -1.772, -0.3524), (-0.0002371, 2.33, 0.8908), (-0.0002371, -2.042, -2.059), (0.009484, 2.443, -1.566), (-0.0002371, -2.161, -4.541), (-0.0002371, 2.437, -3.504), (-0.0002371, -1.98, -6.686), (-0.0002371, 2.412, -6.686), (-0.0002371, -1.631, 1.161), (-0.5124, 2.397, 2.703), (-0.5124, 2.419, 1.275), (-0.7637, 2.407, 2.016), (-0.0002371, 2.392, 3.034), (-0.0002371, 2.425, 0.8911), (-0.4866, 2.4, 1.462), (-0.0002371, 2.406, 1.078), (-0.6539, 2.407, 2.016), (-0.4323, 2.397, 2.57), (-0.0002371, 2.392, 2.857), (-0.7637, 2.304, 2.015), (-0.5124, 2.277, 2.706), (-0.0002371, 2.333, 0.8871), (-0.5124, 2.324, 1.272), (-0.0002371, 2.263, 3.038), (-0.5124, 2.28, -1.74), (-0.2107, 2.276, -3.417), (-0.7637, 2.245, -2.499), (-0.0002371, 2.314, -1.494), (-0.0002371, 2.309, -3.504)], [], [(0, 51, 137, 50), (0, 50, 116, 42), (0, 42, 117, 51), (1, 52, 137, 47), (1, 47, 140, 40), (1, 40, 115, 52), (2, 49, 137, 51), (2, 51, 117, 43), (2, 43, 141, 49), (3, 50, 137, 52), (3, 52, 115, 41), (3, 41, 116, 50), (4, 38, 117, 42), (4, 42, 116, 39), (4, 39, 113, 45), (4, 45, 112, 38), (5, 36, 115, 40), (5, 40, 140, 37), (5, 37, 139, 48), (5, 48, 114, 36), (6, 53, 141, 43), (6, 43, 117, 38), (6, 38, 112, 44), (6, 44, 138, 53), (7, 39, 116, 41), (7, 41, 115, 36), (7, 36, 114, 46), (7, 46, 113, 39), (8, 101, 133, 108), (8, 108, 132, 58), (8, 58, 120, 56), (8, 56, 119, 101), (9, 103, 150, 107), (9, 107, 134, 60), (9, 60, 118, 54), (9, 54, 142, 103), (10, 60, 134, 106), (10, 106, 133, 101), (10, 101, 119, 55), (10, 55, 118, 60), (11, 58, 132, 105), (11, 105, 135, 104), (11, 104, 143, 57), (11, 57, 120, 58), (12, 67, 120, 57), (12, 57, 143, 66), (12, 66, 145, 65), (12, 65, 123, 67), (13, 69, 118, 55), (13, 55, 119, 68), (13, 68, 122, 64), (13, 64, 121, 69), (14, 56, 120, 67), (14, 67, 123, 93), (14, 93, 131, 95), (14, 95, 119, 56), (15, 70, 142, 54), (15, 54, 118, 69), (15, 69, 121, 63), (15, 63, 144, 70), (16, 90, 131, 93), (16, 93, 123, 109), (16, 74, 126, 92), (16, 92, 130, 90), (17, 77, 144, 63), (17, 63, 121, 76), (17, 76, 124, 71), (17, 71, 146, 77), (18, 111, 136, 110), (18, 110, 147, 73), (18, 73, 126, 74), (19, 76, 121, 64), (19, 64, 122, 75), (19, 75, 125, 72), (19, 72, 124, 76), (20, 92, 126, 83), (20, 83, 129, 81), (20, 81, 128, 91), (20, 91, 130, 92), (21, 86, 146, 71), (21, 71, 124, 85), (21, 85, 127, 79), (21, 79, 148, 86), (22, 83, 126, 73), (22, 73, 147, 87), (22, 87, 149, 82), (22, 82, 129, 83), (23, 85, 124, 72), (23, 72, 125, 84), (23, 84, 128, 80), (23, 80, 127, 85), (24, 96, 125, 75), (24, 75, 122, 94), (24, 94, 131, 90), (24, 90, 130, 96), (25, 94, 122, 68), (25, 68, 119, 95), (25, 95, 131, 94), (26, 84, 125, 96), (26, 96, 130, 91), (26, 91, 128, 84), (27, 99, 148, 79), (27, 79, 127, 89), (28, 98, 128, 81), (28, 81, 129, 88), (29, 89, 127, 80), (29, 80, 128, 98), (30, 88, 129, 82), (30, 82, 149, 97), (27, 89, 29, 98, 28, 88, 30, 97, 99), (31, 100, 114, 48), (31, 48, 139, 62), (31, 62, 135, 105), (31, 105, 132, 100), (32, 102, 112, 45), (32, 45, 113, 59), (32, 59, 133, 106), (32, 106, 134, 102), (33, 61, 138, 44), (33, 44, 112, 102), (33, 102, 134, 107), (33, 107, 150, 61), (34, 59, 113, 46), (34, 46, 114, 100), (34, 100, 132, 108), (34, 108, 133, 59), (35, 109, 123, 65), (35, 65, 145, 78), (35, 78, 136, 111), (18, 74, 109, 35, 111), (109, 74, 16), (161, 162, 151, 153), (163, 164, 152, 155), (162, 165, 154, 151), (164, 161, 153, 152), (155, 152, 156, 157), (152, 153, 158, 156), (153, 151, 159, 158), (151, 154, 160, 159), (104, 135, 161, 164), (62, 139, 165, 162), (143, 104, 164, 163), (135, 62, 162, 161), (78, 136, 168, 166), (110, 147, 170, 167), (145, 78, 166, 169), (136, 110, 167, 168)])
me_circle_001.polygons.foreach_set('material_index', [1, 1, 1, 1, 1, 1, 1, 1, 1, 1, 1, 1, 1, 1, 0, 0, 1, 1, 0, 0, 1, 1, 0, 0, 1, 1, 0, 0, 0, 0, 0, 0, 0, 0, 0, 0, 0, 0, 0, 0, 0, 0, 0, 0, 0, 0, 0, 0, 0, 0, 0, 0, 0, 0, 0, 0, 0, 0, 0, 0, 0, 0, 0, 0, 0, 0, 0, 0, 0, 0, 0, 0, 0, 0, 0, 0, 0, 0, 0, 0, 0, 0, 0, 0, 0, 0, 0, 0, 0, 0, 0, 1, 1, 1, 1, 0, 0, 0, 0, 0, 0, 0, 0, 0, 0, 0, 0, 0, 0, 0, 0, 0, 0, 0, 0, 0, 0, 0, 0, 0, 0, 0, 0, 0, 0, 0, 0, 0, 0, 0, 0, 1, 1, 1, 1, 1, 1, 1, 1, 0, 0, 0, 0, 0, 0, 0, 0])
_k = {(151, 153): 1.0, (151, 154): 1.0, (152, 155): 1.0, (152, 153): 1.0, (156, 157): 1.0, (156, 158): 1.0, (158, 159): 1.0, (159, 160): 1.0}
me_circle_001.attributes.new('crease_edge', 'FLOAT', 'EDGE').data.foreach_set('value', [_k.get((min(e.vertices), max(e.vertices)), 0.0) for e in me_circle_001.edges])
me_circle_001.materials.append(mat_material_005)
me_circle_001.materials.append(mat_material_006)
me_circle_001.materials.append(mat_material_007)
me_circle_001.use_remesh_preserve_volume = False
me_circle_001.use_remesh_preserve_attributes = False
me_circle_001.use_mirror_vertex_groups = False
me_circle_001.update()
me_circle = bpy.data.meshes.new('Circle')
me_circle.from_pydata([(-1.173, -0.4858, 5.267), (-0.4858, 1.173, 5.267), (-0.4858, -1.173, 5.267), (-1.173, 0.4858, 5.267), (-1.962, -0.8127, 3.978), (-0.8127, 1.92, 3.978), (-0.8127, -1.962, 3.978), (-1.962, 0.8127, 3.978), (-2.38, 0.9857, 1.287), (-0.9857, -2.38, 1.287), (-2.38, -0.9857, 1.287), (-1.323, 2.364, 1.287), (-1.097, 2.567, -0.2942), (-2.601, -1.16, -0.2942), (-2.601, 1.174, -0.2942), (-1.097, -2.647, -0.2942), (-2.757, 1.582, -2.459), (-1.214, -2.932, -2.459), (-1.57, 2.69, -3.141), (-2.839, -1.34, -2.459), (-2.833, 1.27, -4.942), (-1.193, -2.879, -4.942), (-1.193, 2.745, -4.942), (-2.833, -1.256, -4.942), (-0.8683, 1.978, -7.464), (-2.063, -0.9068, -7.464), (-2.063, 0.7833, -7.464), (-0.8683, -2.102, -7.464), (-4.858, -0.1153, -2.967), (-5.812, -0.1171, -3.599), (-3.788, -0.1837, -2.605), (-6.683, -0.1188, -4.628), (-7.322, -0.1188, -5.689), (-4.857, 0.1336, -2.968), (-5.812, 0.1318, -3.6), (-3.788, 0.2223, -2.605), (-6.683, 0.1301, -4.628), (-7.321, 0.1301, -5.69), (-5.588, 0.005621, -4.428), (-3.84, 0.01933, -3.857), (-7.509, 0.006916, -5.651), (-6.898, 0.008678, -4.007), (-6.037, 0.009144, -2.771), (-3.248, 0.02951, -2.459), (-4.958, 0.009144, -1.927), (-6.467, 0.002565, -5.249), (-3.735, 0.01933, -1.354), (-7.326, 0.004327, -6.177), (-4.757, 0.009144, -4.008), (-3.053, 0.01967, -0.561), (-3.305, 0.01967, -4.569), (-1.078, -2.602, -6.751), (-2.602, 1.078, -6.83), (-2.602, -1.078, -6.83), (-1.078, 2.602, -6.751), (-1.264, 2.178, 2.742), (-2.236, -0.9263, 2.742), (-0.9263, -2.236, 2.742), (-2.236, 0.9263, 2.742), (-1.534, 2.656, -1.777), (-1.506, 1.496, 3.978), (0.0, 2.067, 3.979), (-1.506, -1.506, 3.978), (-2.13, -8.941e-08, 3.978), (-0.689, 1.653, 4.582), (-1.663, 0.689, 4.582), (-1.663, -0.689, 4.582), (-0.689, -1.663, 4.582), (-0.883, -2.132, 3.387), (-2.132, -0.883, 3.387), (-2.132, 0.883, 3.387), (0.0, 1.031, 5.629), (-0.9674, 2.064, 3.387), (0.0, -1.031, 5.629), (-1.031, -5.705e-08, 5.629), (-0.7288, -0.7288, 5.629), (-0.7288, 0.7288, 5.629), (0.0, -2.13, 3.978), (-1.028, -2.482, 0.5014), (-2.471, -1.044, 0.5014), (-2.471, 1.048, 0.5014), (-1.113, 2.459, 0.5014), (-1.911, 1.823, 1.287), (-2.428, -1.043e-07, 2.742), (-1.827, -1.827, 1.287), (0.0, -2.428, 2.742), (-0.6751, 2.504, 2.742), (-1.167, -2.817, -1.236), (-2.735, -1.277, -1.236), (-1.246, 2.647, -1.065), (0.0, 3.063, -0.2942), (-2.021, 2.032, -0.2942), (-2.917, -0.348, -0.3609), (-2.021, -2.048, -0.2942), (0.0, -2.875, -0.2942), (-1.227, -2.963, -3.761), (-2.882, -1.338, -3.761), (-1.316, 2.734, -3.932), (-2.315, 2.301, -2.97), (-3.274, -0.3998, -2.488), (-2.228, -2.283, -2.459), (0.0, -3.183, -2.459), (-0.6751, 2.919, -1.777), (-1.135, -2.74, -5.954), (-2.728, -1.151, -5.974), (-2.728, 1.154, -5.974), (-1.135, 2.706, -5.954), (-2.199, 2.197, -4.942), (-3.175, -0.372, -4.849), (-2.199, -2.227, -4.942), (0.0, -3.126, -4.942), (0.0, 2.925, -4.942), (-0.7126, -1.732, -7.689), (-1.653, -0.7914, -7.689), (-1.653, 0.5383, -7.689), (-0.7126, 1.479, -7.689), (0.0, 2.153, -7.464), (-1.998, 1.998, -6.81), (-2.238, -0.06174, -7.464), (-1.998, -1.998, -6.81), (0.0, -2.277, -7.464), (-5.644, -0.08726, -4.221), (-5.981, -0.08462, -2.978), (-4.325, -0.1324, -2.769), (-4.783, -0.08418, -3.748), (-5.362, -0.1157, -3.233), (-4.933, -0.08418, -2.187), (-6.242, -0.1184, -4.065), (-7.066, -0.1188, -5.199), (-6.845, -0.08541, -4.162), (-6.521, -0.09, -5.094), (-7.325, -0.08868, -6.055), (-7.462, -0.08673, -5.661), (-5.644, 0.09939, -4.221), (-5.98, 0.102, -2.978), (-4.325, 0.1558, -2.769), (-4.782, 0.1025, -3.748), (-5.361, 0.1331, -3.234), (-4.933, 0.1025, -2.187), (-6.241, 0.1305, -4.065), (-3.827, 0.1716, -3.544), (-3.258, 0.4912, -2.488), (-3.748, 0.1716, -1.667), (-7.066, 0.1301, -5.2), (-6.844, 0.1012, -4.162), (-6.521, 0.09666, -5.094), (-7.325, 0.09798, -6.056), (-7.462, 0.09992, -5.661), (-5.18, 0.008263, -4.171), (-6.008, 0.003096, -4.785), (-3.175, 0.4003, -4.849), (-4.313, 0.01169, -3.912), (-7.561, 0.005621, -6.251), (-7.258, 0.008004, -4.772), (-6.476, 0.009027, -3.345), (-5.543, 0.009144, -2.296), (-4.337, 0.01169, -1.626), (-6.922, 0.003239, -5.74), (-3.749, -0.1329, -1.666), (-2.861, 1.416, -3.761), (-2.714, 1.356, -1.236), (-3.265, 0.02551, -1.313), (-2.917, 0.3763, -0.3609), (-3.827, -0.1329, -3.544), (-3.42, 0.02551, -3.706), (0.0, 2.825, -6.711), (-1.59, 1.505, -7.464), (-2.825, -1.192e-07, -6.83), (-1.59, -1.628, -7.464), (0.0, -2.825, -6.711), (-0.9955, -2.405, -7.061), (-2.395, 0.9738, -7.199), (-2.395, -1.005, -7.199), (-0.9955, 2.373, -7.061), (-1.801, 1.702, 2.742), (-2.584, -1.043e-07, 1.287), (-1.717, -1.717, 2.742), (0.0, -2.584, 1.287), (-0.6751, 2.757, 1.287), (-1.462, 2.274, 2.042), (-2.308, -0.956, 2.042), (-0.956, -2.308, 2.042), (-2.308, 0.956, 2.042), (-2.269, 2.256, -1.947), (-0.6751, 2.914, -3.141), (-1.721, 2.65, -2.459), (-1.637, -1.637, 3.387), (-2.315, -9.796e-08, 3.387), (-1.658, 1.62, 3.387), (-1.247, 1.244, 4.627), (-1.763, -7.211e-08, 4.627), (-1.247, -1.247, 4.627), (-1.903, -1.91, 0.5014), (-2.766, 0.003738, 0.3964), (-1.924, 1.905, 0.5014), (-2.142, -2.19, -1.236), (-3.171, -0.3349, -1.266), (-2.152, 2.163, -1.108), (-2.255, -2.302, -3.761), (-3.335, -0.344, -3.738), (-2.276, 2.27, -3.889), (-2.101, -2.107, -5.969), (-3.057, 0.003738, -5.857), (-2.101, 2.1, -5.969), (-1.28, -1.359, -7.689), (-1.79, -0.1265, -7.689), (-1.28, 1.106, -7.689), (-6.066, -0.08949, -4.605), (-6.417, -0.08504, -3.525), (-4.316, -0.09637, -3.626), (-5.498, -0.08429, -2.53), (-5.226, -0.08495, -3.937), (-4.334, -0.09637, -1.912), (-6.958, -0.08949, -5.604), (-7.21, -0.08592, -4.878), (-7.471, -0.06351, -6.039), (-6.066, 0.09716, -4.605), (-3.332, 0.3992, -3.738), (-6.417, 0.1016, -3.525), (-4.316, 0.1197, -3.627), (-5.497, 0.1024, -2.53), (-5.225, 0.1017, -3.937), (-3.168, 0.3901, -1.266), (-4.334, 0.1197, -1.912), (-6.958, 0.09716, -5.605), (-7.21, 0.1007, -4.879), (-7.471, 0.07475, -6.039), (-1.84, 1.818, -7.165), (-2.6, -0.01577, -7.199), (-1.84, -1.85, -7.165), (-1.899, 1.763, 2.042), (-2.506, -1.011e-07, 2.042), (-1.772, -1.772, 2.042), (-1.013, 2.636, 2.042), (-1.013, 2.872, -2.459), (0.0, -8.165e-09, 6.718), (0.0, -2.375, 3.366), (0.0, 2.435, 3.078), (3.725e-09, 1.747, 4.627), (3.725e-09, -1.763, 4.627), (0.0, -2.695, 0.5014), (0.0, 2.814, 0.8968), (-7.451e-09, -3.058, -1.236), (0.0, 2.965, -1.436), (0.0, -3.217, -3.761), (0.0, 2.957, -3.482), (0.0, -2.975, -5.944), (0.0, 2.924, -5.944), (0.0, -1.869, -7.689), (0.0, 1.616, -7.689), (0.0, 2.578, -6.992), (0.0, -2.61, -6.992), (0.0, -2.506, 2.042), (-0.6751, 2.904, 2.742), (-0.6751, 2.933, 1.288), (-1.013, 2.918, 2.042), (-5.96e-08, 2.897, 3.078), (0.0, 2.941, 0.8971), (-0.6751, 3.255, -1.777), (-0.6751, 3.255, -3.141), (-1.013, 3.255, -2.459), (0.0, 3.255, -1.436), (0.0, 3.255, -3.482), (-0.6405, 2.907, 1.478), (0.0, 2.915, 1.088), (-0.8651, 2.918, 2.042), (-0.5675, 2.904, 2.605), (-5.96e-08, 2.897, 2.898), (-1.013, 2.779, 2.041), (-0.6751, 2.743, 2.744), (-2.98e-08, 2.818, 0.893), (-0.6751, 2.806, 1.285), (-5.96e-08, 2.723, 3.082), (-0.5904, 3.255, -2.921), (0.0, 3.255, -3.254), (-0.7394, 3.255, -2.459), (-0.4506, 3.255, -1.915), (0.0, 3.255, -1.718), (-0.6751, 2.747, -1.777), (-0.6751, 2.741, -3.141), (-1.013, 2.699, -2.459), (0.0, 2.793, -1.436), (0.0, 2.785, -3.482), (-0.6751, 3.087, -1.777), (-1.013, 3.063, -2.459), (-0.6751, 3.084, -3.141), (0.0, 3.106, -3.482), (0.0, 3.11, -1.436), (-1.057, 2.149, 3.886), (-1.134, 2.118, 3.843), (-1.169, 2.124, 3.756), (-1.14, 2.164, 3.677), (-1.065, 2.213, 3.651), (-0.9881, 2.243, 3.694), (-0.9539, 2.237, 3.78), (-0.9826, 2.198, 3.86), (-1.118, 2.088, 3.834), (-1.041, 2.119, 3.877), (-1.152, 2.095, 3.748), (-1.123, 2.134, 3.668), (-1.049, 2.183, 3.642), (-0.9715, 2.214, 3.685), (-0.9373, 2.207, 3.771), (-0.9661, 2.168, 3.851), (0.0, 2.329, 3.261), (-2.083, -0.9492, 4.032), (-2.28, 0.001942, 4.032), (-2.206, -1.0, 3.604), (-2.282, -1.032, 3.341), (-1.55, -1.761, 4.032), (-0.7382, 2.249, 4.032), (0.0, 2.421, 4.032), (-0.8503, 2.354, 3.604), (-0.9193, 2.418, 3.341), (-1.55, 1.753, 4.032), (-0.7382, -2.294, 4.032), (-0.7892, -2.417, 3.604), (-0.8205, -2.493, 3.341), (0.0, -2.491, 4.032), (-2.083, 0.9531, 4.032), (-2.206, 1.004, 3.604), (-2.282, 1.035, 3.341), (-1.66, 1.843, 3.604), (-1.645, -1.856, 3.604), (-2.414, 0.001942, 3.604), (-2.496, 0.001942, 3.341), (0.0, -2.707, 3.341), (-1.703, -1.914, 3.341), (-1.727, 1.898, 3.341), (0.0, 2.703, 3.341), (0.0, -2.625, 3.604), (0.0, 2.596, 3.604), (-1.993, 1.206, 3.886), (-2.047, 1.144, 3.843), (-2.081, 1.134, 3.756), (-2.073, 1.182, 3.677), (-2.03, 1.26, 3.651), (-1.975, 1.323, 3.694), (-1.942, 1.333, 3.78), (-1.95, 1.285, 3.86), (-2.019, 1.125, 3.834), (-1.965, 1.188, 3.877), (-2.052, 1.115, 3.748), (-2.045, 1.163, 3.668), (-2.001, 1.241, 3.642), (-1.947, 1.304, 3.685), (-1.914, 1.314, 3.771), (-1.921, 1.266, 3.851), (-2.307, 0.002587, 3.886), (-2.316, -0.07977, 3.843), (-2.337, -0.1071, 3.756), (-2.358, -0.06347, 3.677), (-2.367, 0.02565, 3.651), (-2.358, 0.108, 3.694), (-2.337, 0.1354, 3.78), (-2.316, 0.0917, 3.86), (-2.282, -0.07892, 3.834), (-2.273, 0.003441, 3.877), (-2.303, -0.1063, 3.748), (-2.324, -0.06261, 3.668), (-2.333, 0.0265, 3.642), (-2.324, 0.1089, 3.685), (-2.303, 0.1362, 3.771), (-2.282, 0.09256, 3.851), (-0.0002641, 2.448, 3.883), (-0.1079, 2.461, 3.842), (-0.1354, 2.492, 3.758), (-0.09183, 2.522, 3.681), (-0.0005288, 2.534, 3.657), (-0.1068, 2.428, 3.829), (0.000264, 2.415, 3.871), (-0.1343, 2.459, 3.746), (-0.09077, 2.489, 3.669), (0.0005287, 2.501, 3.644), (-1.057, -2.164, 3.886), (-1.134, -2.133, 3.843), (-1.169, -2.14, 3.756), (-1.14, -2.179, 3.677), (-1.065, -2.228, 3.651), (-0.9881, -2.259, 3.694), (-0.9539, -2.252, 3.78), (-0.9826, -2.213, 3.86), (-1.118, -2.104, 3.834), (-1.041, -2.134, 3.877), (-1.152, -2.11, 3.748), (-1.123, -2.149, 3.668), (-1.049, -2.198, 3.642), (-0.9715, -2.229, 3.685), (-0.9373, -2.223, 3.771), (-0.9661, -2.183, 3.851), (-1.993, -1.222, 3.886), (-2.047, -1.159, 3.843), (-2.081, -1.149, 3.756), (-2.073, -1.197, 3.677), (-2.03, -1.275, 3.651), (-1.975, -1.338, 3.694), (-1.942, -1.348, 3.78), (-1.95, -1.3, 3.86), (-2.019, -1.14, 3.834), (-1.965, -1.203, 3.877), (-2.052, -1.13, 3.748), (-2.045, -1.178, 3.668), (-2.001, -1.257, 3.642), (-1.947, -1.319, 3.685), (-1.914, -1.329, 3.771), (-1.921, -1.281, 3.851), (-0.0002644, -2.507, 3.883), (-0.1079, -2.52, 3.842), (-0.1354, -2.55, 3.758), (-0.09183, -2.581, 3.681), (-0.0005291, -2.593, 3.657), (-0.1068, -2.487, 3.829), (0.0002637, -2.474, 3.871), (-0.1343, -2.518, 3.746), (-0.09077, -2.548, 3.669), (0.0005283, -2.56, 3.644)], [], [(0, 75, 235, 74), (0, 74, 190, 66), (0, 66, 191, 75), (1, 76, 235, 71), (1, 71, 238, 64), (1, 64, 189, 76), (2, 73, 235, 75), (2, 75, 191, 67), (2, 67, 239, 73), (3, 74, 235, 76), (3, 76, 189, 65), (3, 65, 190, 74), (4, 62, 191, 66), (4, 66, 190, 63), (70, 187, 325, 321), (5, 60, 189, 64), (5, 64, 238, 61), (77, 6, 315, 318), (6, 77, 239, 67), (6, 67, 191, 62), (187, 69, 308, 325), (7, 63, 190, 65), (7, 65, 189, 60), (62, 4, 305, 309), (69, 186, 327, 308), (8, 175, 231, 182), (8, 182, 230, 82), (8, 82, 194, 80), (8, 80, 193, 175), (9, 177, 252, 181), (9, 181, 232, 84), (9, 84, 192, 78), (9, 78, 240, 177), (10, 84, 232, 180), (10, 180, 231, 175), (10, 175, 193, 79), (10, 79, 192, 84), (11, 82, 230, 179), (11, 179, 233, 178), (11, 178, 241, 81), (11, 81, 194, 82), (12, 91, 194, 81), (12, 81, 241, 90), (12, 90, 243, 89), (12, 89, 197, 91), (13, 93, 192, 79), (13, 79, 193, 92), (13, 92, 196, 88), (13, 88, 195, 93), (14, 80, 194, 91), (14, 91, 197, 160), (14, 160, 222, 162), (14, 162, 193, 80), (15, 94, 240, 78), (15, 78, 192, 93), (15, 93, 195, 87), (15, 87, 242, 94), (16, 141, 222, 160), (16, 160, 197, 183), (16, 98, 200, 159), (16, 159, 217, 141), (17, 101, 242, 87), (17, 87, 195, 100), (17, 100, 198, 95), (17, 95, 244, 101), (18, 185, 234, 184), (18, 184, 245, 97), (18, 97, 200, 98), (19, 100, 195, 88), (19, 88, 196, 99), (19, 99, 199, 96), (19, 96, 198, 100), (20, 159, 200, 107), (20, 107, 203, 105), (20, 105, 202, 150), (20, 150, 217, 159), (21, 110, 244, 95), (21, 95, 198, 109), (21, 109, 201, 103), (21, 103, 246, 110), (22, 107, 200, 97), (22, 97, 245, 111), (22, 111, 247, 106), (22, 106, 203, 107), (23, 109, 198, 96), (23, 96, 199, 108), (23, 108, 202, 104), (23, 104, 201, 109), (24, 166, 227, 173), (24, 173, 250, 116), (24, 116, 249, 115), (24, 115, 206, 166), (25, 168, 229, 172), (25, 172, 228, 118), (25, 118, 205, 113), (25, 113, 204, 168), (26, 118, 228, 171), (26, 171, 227, 166), (26, 166, 206, 114), (26, 114, 205, 118), (27, 120, 251, 170), (27, 170, 229, 168), (27, 168, 204, 112), (27, 112, 248, 120), (28, 124, 209, 123), (28, 123, 212, 126), (28, 126, 210, 125), (28, 125, 211, 124), (29, 121, 211, 125), (29, 125, 210, 122), (29, 122, 208, 127), (29, 127, 207, 121), (30, 123, 209, 163), (30, 163, 199, 99), (30, 99, 196, 158), (30, 158, 212, 123), (31, 130, 207, 127), (31, 127, 208, 129), (31, 129, 214, 128), (31, 128, 213, 130), (32, 131, 213, 128), (32, 128, 214, 132), (32, 132, 215, 131), (33, 135, 219, 136), (33, 136, 221, 137), (33, 137, 220, 138), (33, 138, 223, 135), (34, 137, 221, 133), (34, 133, 216, 139), (34, 139, 218, 134), (34, 134, 220, 137), (35, 140, 219, 135), (35, 135, 223, 142), (35, 142, 222, 141), (35, 141, 217, 140), (36, 139, 216, 145), (36, 145, 224, 143), (36, 143, 225, 144), (36, 144, 218, 139), (37, 143, 224, 146), (37, 146, 226, 147), (37, 147, 225, 143), (38, 121, 207, 149), (38, 149, 216, 133), (38, 133, 221, 148), (38, 148, 211, 121), (39, 163, 209, 151), (39, 151, 219, 140), (39, 140, 217, 164), (39, 164, 199, 163), (40, 132, 214, 153), (40, 153, 225, 147), (40, 147, 226, 152), (40, 152, 215, 132), (41, 129, 208, 154), (41, 154, 218, 144), (41, 144, 225, 153), (41, 153, 214, 129), (42, 122, 210, 155), (42, 155, 220, 134), (42, 134, 218, 154), (42, 154, 208, 122), (43, 164, 199, 99), (43, 99, 196, 161), (43, 161, 222, 141), (43, 141, 217, 164), (44, 126, 212, 156), (44, 156, 223, 138), (44, 138, 220, 155), (44, 155, 210, 126), (45, 130, 213, 157), (45, 157, 224, 145), (45, 145, 216, 149), (45, 149, 207, 130), (46, 158, 196, 161), (46, 161, 222, 142), (46, 142, 223, 156), (46, 156, 212, 158), (47, 131, 215, 152), (47, 152, 226, 146), (47, 146, 224, 157), (47, 157, 213, 131), (48, 124, 211, 148), (48, 148, 221, 136), (48, 136, 219, 151), (48, 151, 209, 124), (49, 161, 196, 92), (49, 92, 193, 162), (49, 162, 222, 161), (50, 108, 199, 164), (50, 164, 217, 150), (50, 150, 202, 108), (51, 169, 246, 103), (51, 103, 201, 119), (51, 119, 229, 170), (51, 170, 251, 169), (52, 167, 202, 105), (52, 105, 203, 117), (52, 117, 227, 171), (52, 171, 228, 167), (53, 119, 201, 104), (53, 104, 202, 167), (53, 167, 228, 172), (53, 172, 229, 119), (54, 117, 203, 106), (54, 106, 247, 165), (54, 165, 250, 173), (54, 173, 227, 117), (55, 174, 188, 72), (55, 72, 304, 237, 86), (55, 86, 233, 179), (55, 179, 230, 174), (56, 176, 186, 69), (56, 69, 187, 83), (56, 83, 231, 180), (56, 180, 232, 176), (57, 85, 236, 68), (57, 68, 186, 176), (57, 176, 232, 181), (57, 181, 252, 85), (58, 83, 187, 70), (58, 70, 188, 174), (58, 174, 230, 182), (58, 182, 231, 83), (59, 183, 197, 89), (59, 89, 243, 102), (59, 102, 234, 185), (18, 98, 183, 59, 185), (183, 98, 16), (268, 269, 253, 255), (270, 271, 254, 257), (269, 272, 256, 253), (271, 268, 255, 254), (284, 283, 258, 260), (286, 285, 259, 262), (283, 287, 261, 258), (285, 284, 260, 259), (257, 254, 263, 264), (254, 255, 265, 263), (255, 253, 266, 265), (253, 256, 267, 266), (178, 233, 268, 271), (86, 237, 272, 269), (241, 178, 271, 270), (233, 86, 269, 268), (264, 263, 265, 266, 267), (262, 259, 273, 274), (259, 260, 275, 273), (260, 258, 276, 275), (258, 261, 277, 276), (102, 234, 280, 278), (184, 245, 282, 279), (243, 102, 278, 281), (234, 184, 279, 280), (184, 234, 284, 285), (102, 243, 287, 283), (245, 184, 285, 286), (234, 102, 283, 284), (289, 288, 295, 294, 293, 292, 291, 290), (296, 298, 299, 300, 301, 302, 303, 297), (295, 288, 297, 303), (293, 294, 302, 301), (291, 292, 300, 299), (289, 290, 298, 296), (294, 295, 303, 302), (292, 293, 301, 300), (290, 291, 299, 298), (288, 289, 296, 297), (304, 72, 313, 329), (6, 62, 309, 315), (186, 68, 317, 327), (4, 63, 306, 305), (72, 188, 328, 313), (63, 7, 319, 306), (68, 236, 326, 317), (60, 5, 310, 314), (307, 324, 325, 308), (307, 308, 327, 323), (331, 329, 313, 312), (312, 313, 328, 322), (316, 323, 327, 317), (316, 317, 326, 330), (320, 322, 328, 321), (320, 321, 325, 324), (319, 320, 324, 306), (319, 314, 322, 320), (315, 316, 330, 318), (315, 309, 323, 316), (310, 312, 322, 314), (311, 331, 312, 310), (305, 307, 323, 309), (305, 306, 324, 307), (5, 61, 311, 310), (188, 70, 321, 328), (7, 60, 314, 319), (333, 332, 339, 338, 337, 336, 335, 334), (340, 342, 343, 344, 345, 346, 347, 341), (339, 332, 341, 347), (337, 338, 346, 345), (335, 336, 344, 343), (333, 334, 342, 340), (338, 339, 347, 346), (336, 337, 345, 344), (334, 335, 343, 342), (332, 333, 340, 341), (349, 348, 355, 354, 353, 352, 351, 350), (356, 358, 359, 360, 361, 362, 363, 357), (355, 348, 357, 363), (353, 354, 362, 361), (351, 352, 360, 359), (349, 350, 358, 356), (354, 355, 363, 362), (352, 353, 361, 360), (350, 351, 359, 358), (348, 349, 356, 357), (367, 368, 373, 372), (365, 366, 371, 369), (366, 367, 372, 371), (364, 365, 369, 370), (365, 364, 368, 367, 366), (369, 371, 372, 373, 370), (375, 374, 381, 380, 379, 378, 377, 376), (382, 384, 385, 386, 387, 388, 389, 383), (381, 374, 383, 389), (379, 380, 388, 387), (377, 378, 386, 385), (375, 376, 384, 382), (380, 381, 389, 388), (378, 379, 387, 386), (376, 377, 385, 384), (374, 375, 382, 383), (391, 390, 397, 396, 395, 394, 393, 392), (398, 400, 401, 402, 403, 404, 405, 399), (397, 390, 399, 405), (395, 396, 404, 403), (393, 394, 402, 401), (391, 392, 400, 398), (396, 397, 405, 404), (394, 395, 403, 402), (392, 393, 401, 400), (390, 391, 398, 399), (409, 410, 415, 414), (407, 408, 413, 411), (408, 409, 414, 413), (406, 407, 411, 412), (407, 406, 410, 409, 408), (411, 413, 414, 415, 412), (248, 112, 204, 113, 205, 114, 206, 115, 249)])
me_circle.polygons.foreach_set('material_index', [1, 1, 1, 1, 1, 1, 1, 1, 1, 1, 1, 1, 1, 1, 4, 1, 1, 4, 1, 1, 4, 1, 1, 4, 4, 0, 0, 0, 0, 0, 0, 0, 0, 0, 0, 0, 0, 0, 0, 0, 0, 0, 0, 0, 0, 0, 0, 0, 0, 0, 0, 0, 0, 0, 0, 0, 0, 0, 0, 0, 0, 0, 0, 0, 0, 0, 0, 0, 0, 0, 0, 0, 0, 0, 0, 0, 0, 0, 0, 0, 0, 0, 0, 0, 0, 0, 0, 0, 0, 0, 0, 0, 0, 0, 0, 0, 0, 0, 0, 0, 0, 0, 0, 0, 1, 1, 1, 1, 1, 1, 1, 1, 1, 1, 1, 1, 1, 1, 1, 1, 1, 1, 1, 1, 1, 1, 1, 1, 1, 1, 1, 1, 1, 1, 1, 1, 1, 1, 1, 1, 1, 1, 1, 1, 1, 1, 1, 1, 1, 1, 1, 1, 1, 1, 1, 1, 1, 1, 1, 1, 1, 1, 1, 1, 1, 1, 1, 1, 1, 1, 1, 1, 1, 1, 1, 1, 1, 1, 1, 1, 1, 1, 1, 1, 1, 1, 0, 0, 0, 0, 0, 0, 0, 0, 0, 0, 0, 0, 0, 0, 0, 0, 0, 0, 0, 0, 0, 0, 0, 0, 0, 0, 0, 0, 0, 0, 0, 0, 0, 0, 0, 0, 0, 0, 0, 0, 0, 0, 0, 1, 1, 1, 1, 1, 1, 1, 1, 1, 1, 1, 1, 0, 0, 0, 0, 2, 1, 1, 1, 1, 0, 0, 0, 0, 0, 0, 0, 0, 3, 3, 3, 3, 3, 3, 3, 3, 3, 3, 4, 4, 4, 4, 4, 4, 4, 4, 4, 4, 4, 4, 4, 4, 4, 4, 4, 4, 4, 4, 4, 4, 4, 4, 4, 4, 4, 3, 3, 3, 3, 3, 3, 3, 3, 3, 3, 3, 3, 3, 3, 3, 3, 3, 3, 3, 3, 3, 3, 3, 3, 3, 3, 3, 3, 3, 3, 3, 3, 3, 3, 3, 3, 3, 3, 3, 3, 3, 3, 3, 3, 3, 3, 3, 3, 3, 3, 3, 3, 0])
_k = {(253, 255): 1.0, (253, 256): 1.0, (254, 257): 1.0, (254, 255): 1.0, (258, 260): 1.0, (258, 261): 1.0, (259, 262): 1.0, (259, 260): 1.0, (263, 264): 1.0, (263, 265): 1.0, (265, 266): 1.0, (266, 267): 1.0, (273, 274): 1.0, (273, 275): 1.0, (275, 276): 1.0, (276, 277): 1.0, (288, 289): 1.0, (289, 290): 1.0, (290, 291): 1.0, (291, 292): 1.0, (292, 293): 1.0, (293, 294): 1.0, (294, 295): 1.0, (288, 295): 1.0, (296, 297): 1.0, (296, 298): 1.0, (298, 299): 1.0, (299, 300): 1.0, (300, 301): 1.0, (301, 302): 1.0, (302, 303): 1.0, (297, 303): 1.0, (288, 297): 1.0, (295, 303): 1.0, (294, 302): 1.0, (293, 301): 1.0, (292, 300): 1.0, (291, 299): 1.0, (290, 298): 1.0, (289, 296): 1.0, (332, 333): 1.0, (333, 334): 1.0, (334, 335): 1.0, (335, 336): 1.0, (336, 337): 1.0, (337, 338): 1.0, (338, 339): 1.0, (332, 339): 1.0, (340, 341): 1.0, (340, 342): 1.0, (342, 343): 1.0, (343, 344): 1.0, (344, 345): 1.0, (345, 346): 1.0, (346, 347): 1.0, (341, 347): 1.0, (332, 341): 1.0, (339, 347): 1.0, (338, 346): 1.0, (337, 345): 1.0, (336, 344): 1.0, (335, 343): 1.0, (334, 342): 1.0, (333, 340): 1.0, (348, 349): 1.0, (349, 350): 1.0, (350, 351): 1.0, (351, 352): 1.0, (352, 353): 1.0, (353, 354): 1.0, (354, 355): 1.0, (348, 355): 1.0, (356, 357): 1.0, (356, 358): 1.0, (358, 359): 1.0, (359, 360): 1.0, (360, 361): 1.0, (361, 362): 1.0, (362, 363): 1.0, (357, 363): 1.0, (348, 357): 1.0, (355, 363): 1.0, (354, 362): 1.0, (353, 361): 1.0, (352, 360): 1.0, (351, 359): 1.0, (350, 358): 1.0, (349, 356): 1.0, (364, 365): 1.0, (365, 366): 1.0, (366, 367): 1.0, (367, 368): 1.0, (369, 370): 1.0, (369, 371): 1.0, (371, 372): 1.0, (372, 373): 1.0, (364, 370): 1.0, (368, 373): 1.0, (367, 372): 1.0, (366, 371): 1.0, (365, 369): 1.0, (364, 368): 1.0, (370, 373): 1.0, (374, 375): 1.0, (375, 376): 1.0, (376, 377): 1.0, (377, 378): 1.0, (378, 379): 1.0, (379, 380): 1.0, (380, 381): 1.0, (374, 381): 1.0, (382, 383): 1.0, (382, 384): 1.0, (384, 385): 1.0, (385, 386): 1.0, (386, 387): 1.0, (387, 388): 1.0, (388, 389): 1.0, (383, 389): 1.0, (374, 383): 1.0, (381, 389): 1.0, (380, 388): 1.0, (379, 387): 1.0, (378, 386): 1.0, (377, 385): 1.0, (376, 384): 1.0, (375, 382): 1.0, (390, 391): 1.0, (391, 392): 1.0, (392, 393): 1.0, (393, 394): 1.0, (394, 395): 1.0, (395, 396): 1.0, (396, 397): 1.0, (390, 397): 1.0, (398, 399): 1.0, (398, 400): 1.0, (400, 401): 1.0, (401, 402): 1.0, (402, 403): 1.0, (403, 404): 1.0, (404, 405): 1.0, (399, 405): 1.0, (390, 399): 1.0, (397, 405): 1.0, (396, 404): 1.0, (395, 403): 1.0, (394, 402): 1.0, (393, 401): 1.0, (392, 400): 1.0, (391, 398): 1.0, (406, 407): 1.0, (407, 408): 1.0, (408, 409): 1.0, (409, 410): 1.0, (411, 412): 1.0, (411, 413): 1.0, (413, 414): 1.0, (414, 415): 1.0, (406, 412): 1.0, (410, 415): 1.0, (409, 414): 1.0, (408, 413): 1.0, (407, 411): 1.0, (406, 410): 1.0, (412, 415): 1.0}
me_circle.attributes.new('crease_edge', 'FLOAT', 'EDGE').data.foreach_set('value', [_k.get((min(e.vertices), max(e.vertices)), 0.0) for e in me_circle.edges])
me_circle.materials.append(mat_material_005)
me_circle.materials.append(mat_material_006)
me_circle.materials.append(mat_material_007)
me_circle.materials.append(mat_material_001)
me_circle.materials.append(mat_material_002)
me_circle.materials.append(None)
me_circle.use_remesh_preserve_volume = False
me_circle.use_remesh_preserve_attributes = False
me_circle.use_mirror_vertex_groups = False
me_circle.update()

# ---- objects
ob_circle_004 = bpy.data.objects.new('Circle.004', me_circle_004)
ob_circle_002 = bpy.data.objects.new('Circle.002', me_circle_002)
ob_plane = bpy.data.objects.new('Plane', me_plane)
ob_circle_001 = bpy.data.objects.new('Circle.001', me_circle_001)
ob_circle = bpy.data.objects.new('Circle', me_circle)
ob_camera = bpy.data.objects.new('Camera', cam_camera)

# ---- transforms, parenting, visibility, modifiers, constraints
ob_circle_004.location = (0.3018, -0.1151, -4.197)
ob_circle_004.scale = (1.164, 1.164, 1.164)
ob_circle_004.lineart.crease_threshold = 0.0
ob_circle_002.location = (0.1698, 0.9283, 0.5238)
ob_circle_002.scale = (0.7757, 0.7757, 0.8762)
ob_circle_002.lineart.crease_threshold = 0.0
ob_plane.location = (-3.727, 11.09, 13.95)
ob_plane.rotation_euler = (1.833, -0.0, 0.3503)
ob_plane.lineart.crease_threshold = 0.0
ob_circle_001.location = (0.0, 0.0, 8.059)
ob_circle_001.scale = (0.9941, 0.9941, 0.9941)
ob_circle_001.lineart.crease_threshold = 0.0
_m = ob_circle_001.modifiers.new('Mirror', 'MIRROR')
_m = ob_circle_001.modifiers.new('Subsurf', 'SUBSURF')
_m.uv_smooth = 'PRESERVE_CORNERS'
_m.quality = 2
_m.levels = 3
_m.show_only_control_edges = False
ob_circle.location = (0.0, 0.0, 8.059)
ob_circle.scale = (0.9941, 0.9941, 0.9941)
ob_circle.lineart.crease_threshold = 0.0
_m = ob_circle.modifiers.new('Mirror', 'MIRROR')
_m = ob_circle.modifiers.new('Subsurf', 'SUBSURF')
_m.uv_smooth = 'PRESERVE_CORNERS'
_m.quality = 2
_m.levels = 3
_m.show_only_control_edges = False
ob_camera.location = (-3.504, 30.18, 3.619)
ob_camera.rotation_euler = (-4.588, 0.05626, -9.158)
ob_camera.lock_rotations_4d = False
ob_camera.empty_display_type = 'ARROWS'
ob_camera.color = (0.0, 0.0, 0.0, 0.0)
ob_camera.display_type = 'WIRE'
ob_camera.lineart.crease_threshold = 0.0

# ---- collection membership
col_collection_1.objects.link(ob_circle_004)
col_collection_1.objects.link(ob_circle_002)
col_collection_1.objects.link(ob_plane)
col_collection_1.objects.link(ob_circle_001)
col_collection_1.objects.link(ob_circle)
col_collection_1.objects.link(ob_camera)

# ---- scene / render settings (as saved in the file)
scene.camera = ob_camera
scene.frame_start = 1; scene.frame_end = 250; scene.frame_set(4)
scene.render.engine = 'CYCLES'
scene.render.resolution_percentage = 50
scene.render.dither_intensity = 0.0
scene.cycles.use_denoising = False
scene.cycles.samples = 128
scene.cycles.sampling_pattern = 'TABULATED_SOBOL'
scene.cycles.light_sampling_threshold = 0.0
scene.cycles.use_adaptive_sampling = False
scene.cycles.use_light_tree = False
scene.cycles.blur_glossy = 0.0
scene.cycles.sample_clamp_indirect = 0.0
scene.view_settings.view_transform = 'Standard'
bpy.context.view_layer.update()
